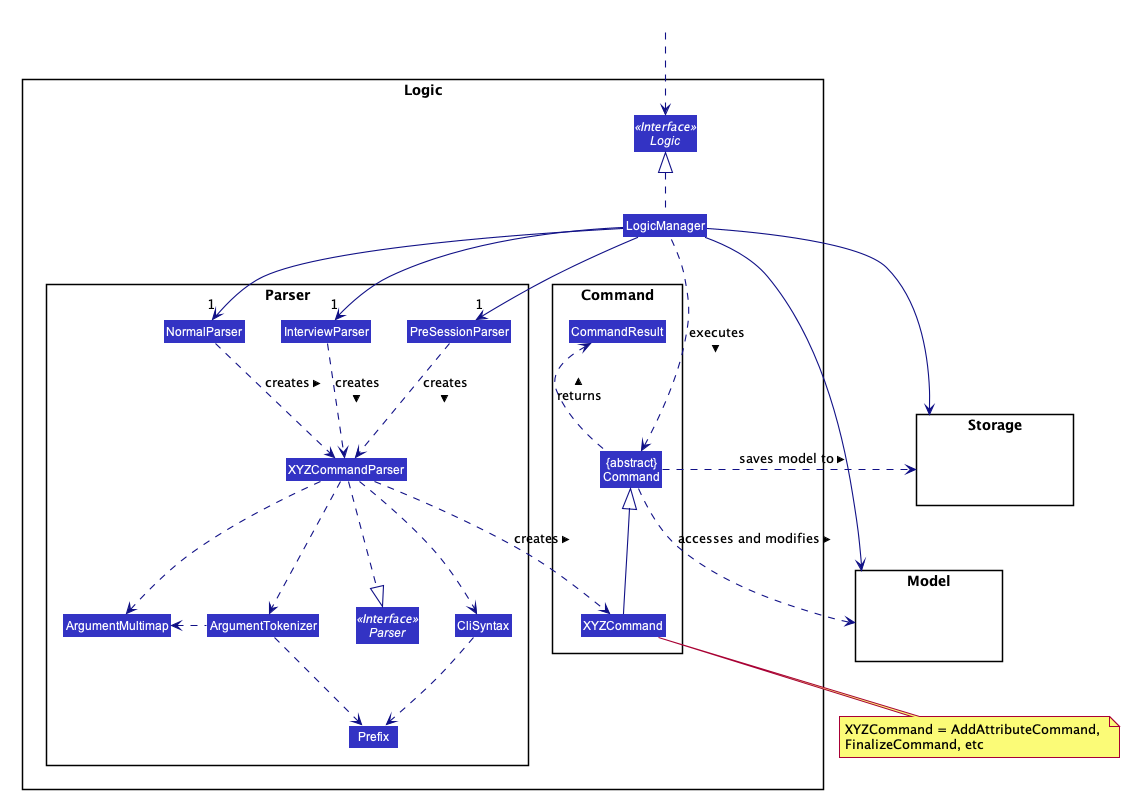

The diagram above was rendered by PlantUML. Its source (embedded in the PNG):
@startuml








skinparam BackgroundColor #FFFFFFF

skinparam Shadowing false

skinparam Class {
    FontColor #FFFFFF
    BorderThickness 1
    BorderColor #FFFFFF
    StereotypeFontColor #FFFFFF
    FontName Arial
}

skinparam Actor {
    BorderColor #000000
    Color #000000
    FontName Arial
}

skinparam Sequence {
    MessageAlign center
    BoxFontSize 15
    BoxPadding 0
    BoxFontColor #FFFFFF
    FontName Arial
}

skinparam Participant {
    FontColor #FFFFFFF
    Padding 20
}

skinparam MinClassWidth 50
skinparam ParticipantPadding 10
skinparam Shadowing false
skinparam DefaultTextAlignment center
skinparam packageStyle Rectangle

hide footbox
hide members
hide circle
skinparam arrowThickness 1.1
skinparam arrowColor #101086
skinparam classBackgroundColor #3333C4

package Logic {

package Parser {
Interface Parser <<Interface>>
Class NormalParser
Class InterviewParser
Class PreSessionParser
Class XYZCommandParser
Class CliSyntax
Class ArgumentMultimap
Class ArgumentTokenizer
Class Prefix
}

package Command {
Class XYZCommand
Class CommandResult
Class "{abstract}\nCommand" as Command
}

Interface Logic <<Interface>>
Class LogicManager
}

package Model{
Class HiddenModel #FFFFFF
}

package Storage{
Class HiddenStorage #FFFFFF
}

Class HiddenOutside #FFFFFF
HiddenOutside ..> Logic
Storage -up[hidden]- Model

LogicManager --> Model
LogicManager --> Storage
LogicManager .up.|> Logic
LogicManager -->"1" PreSessionParser
LogicManager -->"1" InterviewParser
LogicManager -->"1" NormalParser
InterviewParser .down.> XYZCommandParser: creates >
NormalParser .down.> XYZCommandParser: creates >
PreSessionParser .down.> XYZCommandParser: creates >

XYZCommandParser ..> XYZCommand : creates >
XYZCommandParser ..|> Parser
XYZCommandParser ..> ArgumentMultimap
XYZCommandParser ..> ArgumentTokenizer
ArgumentTokenizer .left.> ArgumentMultimap
XYZCommandParser ..> CliSyntax
CliSyntax ..> Prefix
ArgumentTokenizer .down.> Prefix
XYZCommand -up-|> Command
LogicManager .left.> Command : executes >

note bottom of XYZCommand : XYZCommand = AddAttributeCommand, \nFinalizeCommand, etc

Command .up.> CommandResult : returns >
Command .right.> Model : accesses and modifies >
Command .right.> Storage : saves model to >
@enduml